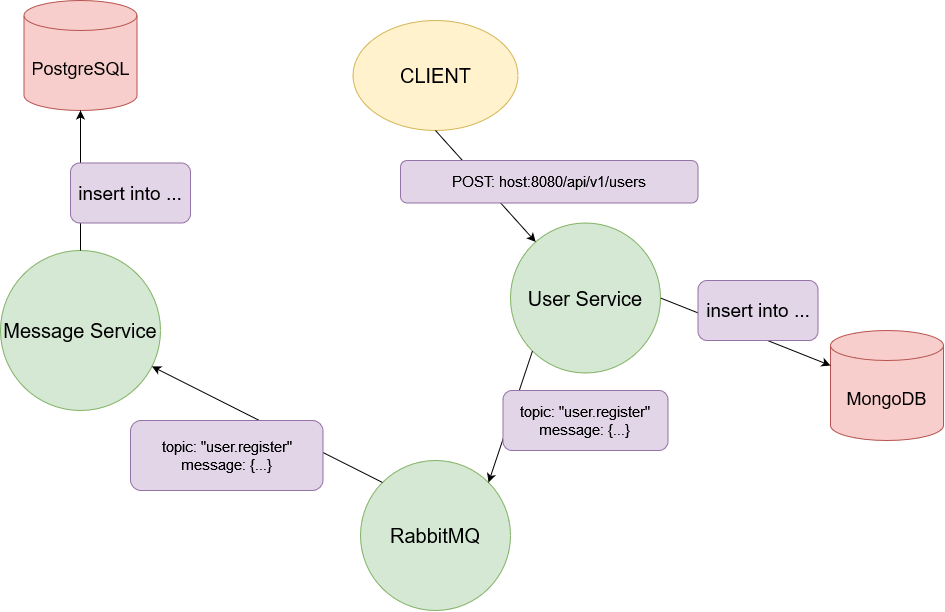

The diagram above was exported from draw.io. Its source (the exported page's mxGraphModel, read from the mxfile embedded in the PNG):
<mxGraphModel dx="2310" dy="766" grid="1" gridSize="10" guides="1" tooltips="1" connect="1" arrows="1" fold="1" page="1" pageScale="1" pageWidth="827" pageHeight="1169" math="0" shadow="0">
  <root>
    <mxCell id="0" />
    <mxCell id="1" parent="0" />
    <mxCell id="xuUsyWV_WFuMZKfkiRUz-1" value="&lt;font style=&quot;font-size: 20px;&quot;&gt;&lt;font style=&quot;font-size: 20px;&quot;&gt;&lt;font style=&quot;font-size: 20px;&quot;&gt;&lt;div style=&quot;&quot;&gt;&lt;font style=&quot;font-size: 20px;&quot;&gt;CLIENT&lt;/font&gt;&lt;/div&gt;&lt;/font&gt;&lt;/font&gt;&lt;/font&gt;" style="ellipse;whiteSpace=wrap;html=1;fillColor=#fff2cc;strokeColor=#d6b656;" vertex="1" parent="1">
      <mxGeometry x="172.5" y="40" width="165" height="110" as="geometry" />
    </mxCell>
    <mxCell id="xuUsyWV_WFuMZKfkiRUz-2" value="&lt;div style=&quot;font-size: 20px;&quot;&gt;&lt;font style=&quot;font-size: 20px;&quot;&gt;User Service&lt;/font&gt;&lt;/div&gt;" style="ellipse;whiteSpace=wrap;html=1;aspect=fixed;fillColor=#d5e8d4;strokeColor=#82b366;" vertex="1" parent="1">
      <mxGeometry x="330" y="242.5" width="150" height="150" as="geometry" />
    </mxCell>
    <mxCell id="xuUsyWV_WFuMZKfkiRUz-3" value="&lt;div style=&quot;font-size: 20px;&quot;&gt;&lt;font style=&quot;font-size: 20px;&quot;&gt;Message Service&lt;/font&gt;&lt;/div&gt;" style="ellipse;whiteSpace=wrap;html=1;aspect=fixed;fillColor=#d5e8d4;strokeColor=#82b366;" vertex="1" parent="1">
      <mxGeometry x="-180" y="270" width="160" height="160" as="geometry" />
    </mxCell>
    <mxCell id="xuUsyWV_WFuMZKfkiRUz-5" value="" style="endArrow=classic;html=1;rounded=0;exitX=0.5;exitY=1;exitDx=0;exitDy=0;" edge="1" parent="1" source="xuUsyWV_WFuMZKfkiRUz-1" target="xuUsyWV_WFuMZKfkiRUz-2">
      <mxGeometry width="50" height="50" relative="1" as="geometry">
        <mxPoint x="370" y="320" as="sourcePoint" />
        <mxPoint x="420" y="270" as="targetPoint" />
      </mxGeometry>
    </mxCell>
    <mxCell id="xuUsyWV_WFuMZKfkiRUz-7" value="&lt;font style=&quot;font-size: 15px;&quot;&gt;POST: host:8080/api/v1/users&lt;/font&gt;" style="rounded=1;whiteSpace=wrap;html=1;labelBackgroundColor=none;fontSize=15;fillColor=#e1d5e7;strokeColor=#9673a6;" vertex="1" parent="1">
      <mxGeometry x="220" y="180" width="297.5" height="42.5" as="geometry" />
    </mxCell>
    <mxCell id="xuUsyWV_WFuMZKfkiRUz-8" value="&lt;div&gt;RabbitMQ&lt;/div&gt;" style="ellipse;whiteSpace=wrap;html=1;aspect=fixed;fillColor=#d5e8d4;strokeColor=#82b366;fontSize=20;" vertex="1" parent="1">
      <mxGeometry x="180" y="480" width="150" height="150" as="geometry" />
    </mxCell>
    <mxCell id="xuUsyWV_WFuMZKfkiRUz-9" value="" style="endArrow=classic;html=1;rounded=0;fontSize=20;fontColor=#000000;entryX=1;entryY=0;entryDx=0;entryDy=0;exitX=0;exitY=1;exitDx=0;exitDy=0;" edge="1" parent="1" source="xuUsyWV_WFuMZKfkiRUz-2" target="xuUsyWV_WFuMZKfkiRUz-8">
      <mxGeometry width="50" height="50" relative="1" as="geometry">
        <mxPoint x="400" y="320" as="sourcePoint" />
        <mxPoint x="450" y="270" as="targetPoint" />
      </mxGeometry>
    </mxCell>
    <mxCell id="xuUsyWV_WFuMZKfkiRUz-11" value="&lt;div style=&quot;font-size: 15px;&quot;&gt;topic: &quot;user.register&quot;&lt;/div&gt;&lt;div style=&quot;font-size: 15px;&quot;&gt;message: {...}&lt;br style=&quot;font-size: 15px;&quot;&gt;&lt;/div&gt;" style="rounded=1;whiteSpace=wrap;html=1;labelBackgroundColor=none;fontSize=15;fillColor=#e1d5e7;strokeColor=#9673a6;" vertex="1" parent="1">
      <mxGeometry x="322.49" y="410" width="165.01" height="60" as="geometry" />
    </mxCell>
    <mxCell id="xuUsyWV_WFuMZKfkiRUz-12" value="" style="endArrow=classic;html=1;rounded=0;fontSize=15;fontColor=#000000;exitX=0;exitY=0;exitDx=0;exitDy=0;" edge="1" parent="1" source="xuUsyWV_WFuMZKfkiRUz-8" target="xuUsyWV_WFuMZKfkiRUz-3">
      <mxGeometry width="50" height="50" relative="1" as="geometry">
        <mxPoint x="400" y="330" as="sourcePoint" />
        <mxPoint x="450" y="280" as="targetPoint" />
      </mxGeometry>
    </mxCell>
    <mxCell id="xuUsyWV_WFuMZKfkiRUz-13" value="&lt;div style=&quot;font-size: 15px;&quot;&gt;topic: &quot;user.register&quot;&lt;/div&gt;&lt;div style=&quot;font-size: 15px;&quot;&gt;message: {...}&lt;br style=&quot;font-size: 15px;&quot;&gt;&lt;/div&gt;" style="rounded=1;whiteSpace=wrap;html=1;labelBackgroundColor=none;fontSize=15;fillColor=#e1d5e7;strokeColor=#9673a6;" vertex="1" parent="1">
      <mxGeometry x="-50" y="440" width="192.5" height="70" as="geometry" />
    </mxCell>
    <mxCell id="xuUsyWV_WFuMZKfkiRUz-15" value="&lt;div&gt;MongoDB&lt;/div&gt;" style="shape=cylinder3;whiteSpace=wrap;html=1;boundedLbl=1;backgroundOutline=1;size=15;labelBackgroundColor=none;fontSize=18;fillColor=#f8cecc;strokeColor=#b85450;gradientColor=none;" vertex="1" parent="1">
      <mxGeometry x="650" y="350" width="113" height="110" as="geometry" />
    </mxCell>
    <mxCell id="xuUsyWV_WFuMZKfkiRUz-16" value="&lt;div style=&quot;font-size: 18px;&quot;&gt;PostgreSQL&lt;/div&gt;" style="shape=cylinder3;whiteSpace=wrap;html=1;boundedLbl=1;backgroundOutline=1;size=15;labelBackgroundColor=none;fontSize=18;fillColor=#f8cecc;strokeColor=#b85450;gradientColor=none;" vertex="1" parent="1">
      <mxGeometry x="-156.5" y="20" width="113" height="110" as="geometry" />
    </mxCell>
    <mxCell id="xuUsyWV_WFuMZKfkiRUz-17" value="" style="endArrow=classic;html=1;rounded=0;fontSize=18;fontColor=#000000;exitX=0.5;exitY=0;exitDx=0;exitDy=0;entryX=0.5;entryY=1;entryDx=0;entryDy=0;entryPerimeter=0;" edge="1" parent="1" source="xuUsyWV_WFuMZKfkiRUz-3" target="xuUsyWV_WFuMZKfkiRUz-16">
      <mxGeometry width="50" height="50" relative="1" as="geometry">
        <mxPoint x="400" y="270" as="sourcePoint" />
        <mxPoint x="450" y="220" as="targetPoint" />
      </mxGeometry>
    </mxCell>
    <mxCell id="xuUsyWV_WFuMZKfkiRUz-18" value="" style="endArrow=classic;html=1;rounded=0;fontSize=18;fontColor=#000000;exitX=1;exitY=0.5;exitDx=0;exitDy=0;entryX=0;entryY=0;entryDx=0;entryDy=35;entryPerimeter=0;" edge="1" parent="1" source="xuUsyWV_WFuMZKfkiRUz-2" target="xuUsyWV_WFuMZKfkiRUz-15">
      <mxGeometry width="50" height="50" relative="1" as="geometry">
        <mxPoint x="400" y="270" as="sourcePoint" />
        <mxPoint x="450" y="220" as="targetPoint" />
      </mxGeometry>
    </mxCell>
    <mxCell id="xuUsyWV_WFuMZKfkiRUz-26" value="insert into ..." style="rounded=1;whiteSpace=wrap;html=1;labelBackgroundColor=none;fontSize=19;fillColor=#e1d5e7;strokeColor=#9673a6;" vertex="1" parent="1">
      <mxGeometry x="517.5" y="300" width="120" height="60" as="geometry" />
    </mxCell>
    <mxCell id="xuUsyWV_WFuMZKfkiRUz-27" value="insert into ..." style="rounded=1;whiteSpace=wrap;html=1;labelBackgroundColor=none;fontSize=19;fillColor=#e1d5e7;strokeColor=#9673a6;" vertex="1" parent="1">
      <mxGeometry x="-110" y="182.5" width="120" height="60" as="geometry" />
    </mxCell>
  </root>
</mxGraphModel>